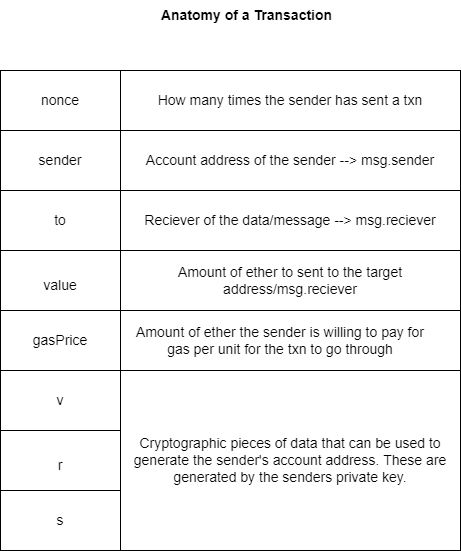

The diagram above was exported from draw.io. Its source (the exported page's mxGraphModel, read from the mxfile embedded in the PNG):
<mxGraphModel dx="1422" dy="790" grid="1" gridSize="10" guides="1" tooltips="1" connect="1" arrows="1" fold="1" page="1" pageScale="1" pageWidth="850" pageHeight="1100" math="0" shadow="0">
  <root>
    <mxCell id="0" />
    <mxCell id="1" parent="0" />
    <mxCell id="K_audnouWAhHy4CM8n7L-1" value="" style="whiteSpace=wrap;html=1;aspect=fixed;" vertex="1" parent="1">
      <mxGeometry x="220" y="140" width="455" height="455" as="geometry" />
    </mxCell>
    <mxCell id="K_audnouWAhHy4CM8n7L-2" value="Anatomy of a Transaction" style="text;html=1;strokeColor=none;fillColor=none;align=center;verticalAlign=middle;whiteSpace=wrap;rounded=0;fontStyle=1;fontSize=14;" vertex="1" parent="1">
      <mxGeometry x="350" y="70" width="232.5" height="30" as="geometry" />
    </mxCell>
    <mxCell id="K_audnouWAhHy4CM8n7L-3" value="" style="rounded=0;whiteSpace=wrap;html=1;fontSize=14;" vertex="1" parent="1">
      <mxGeometry x="220" y="140" width="120" height="60" as="geometry" />
    </mxCell>
    <mxCell id="K_audnouWAhHy4CM8n7L-4" value="" style="rounded=0;whiteSpace=wrap;html=1;fontSize=14;" vertex="1" parent="1">
      <mxGeometry x="340" y="140" width="340" height="60" as="geometry" />
    </mxCell>
    <mxCell id="K_audnouWAhHy4CM8n7L-5" value="" style="rounded=0;whiteSpace=wrap;html=1;fontSize=14;" vertex="1" parent="1">
      <mxGeometry x="220" y="200" width="120" height="60" as="geometry" />
    </mxCell>
    <mxCell id="K_audnouWAhHy4CM8n7L-6" value="" style="rounded=0;whiteSpace=wrap;html=1;fontSize=14;" vertex="1" parent="1">
      <mxGeometry x="340" y="200" width="340" height="60" as="geometry" />
    </mxCell>
    <mxCell id="K_audnouWAhHy4CM8n7L-7" value="" style="rounded=0;whiteSpace=wrap;html=1;fontSize=14;" vertex="1" parent="1">
      <mxGeometry x="220" y="260" width="120" height="60" as="geometry" />
    </mxCell>
    <mxCell id="K_audnouWAhHy4CM8n7L-8" value="" style="rounded=0;whiteSpace=wrap;html=1;fontSize=14;" vertex="1" parent="1">
      <mxGeometry x="340" y="260" width="340" height="60" as="geometry" />
    </mxCell>
    <mxCell id="K_audnouWAhHy4CM8n7L-9" value="" style="rounded=0;whiteSpace=wrap;html=1;fontSize=14;" vertex="1" parent="1">
      <mxGeometry x="220" y="320" width="120" height="60" as="geometry" />
    </mxCell>
    <mxCell id="K_audnouWAhHy4CM8n7L-10" value="" style="rounded=0;whiteSpace=wrap;html=1;fontSize=14;" vertex="1" parent="1">
      <mxGeometry x="340" y="320" width="340" height="60" as="geometry" />
    </mxCell>
    <mxCell id="K_audnouWAhHy4CM8n7L-11" value="" style="rounded=0;whiteSpace=wrap;html=1;fontSize=14;" vertex="1" parent="1">
      <mxGeometry x="220" y="380" width="120" height="60" as="geometry" />
    </mxCell>
    <mxCell id="K_audnouWAhHy4CM8n7L-12" value="" style="rounded=0;whiteSpace=wrap;html=1;fontSize=14;" vertex="1" parent="1">
      <mxGeometry x="340" y="380" width="340" height="60" as="geometry" />
    </mxCell>
    <mxCell id="K_audnouWAhHy4CM8n7L-13" value="" style="rounded=0;whiteSpace=wrap;html=1;fontSize=14;" vertex="1" parent="1">
      <mxGeometry x="220" y="440" width="120" height="60" as="geometry" />
    </mxCell>
    <mxCell id="K_audnouWAhHy4CM8n7L-14" value="" style="rounded=0;whiteSpace=wrap;html=1;fontSize=14;" vertex="1" parent="1">
      <mxGeometry x="220" y="500" width="120" height="60" as="geometry" />
    </mxCell>
    <mxCell id="K_audnouWAhHy4CM8n7L-15" value="" style="rounded=0;whiteSpace=wrap;html=1;fontSize=14;" vertex="1" parent="1">
      <mxGeometry x="220" y="560" width="120" height="60" as="geometry" />
    </mxCell>
    <mxCell id="K_audnouWAhHy4CM8n7L-16" value="" style="rounded=0;whiteSpace=wrap;html=1;fontSize=14;" vertex="1" parent="1">
      <mxGeometry x="340" y="440" width="340" height="180" as="geometry" />
    </mxCell>
    <mxCell id="K_audnouWAhHy4CM8n7L-17" value="nonce" style="text;html=1;strokeColor=none;fillColor=none;align=center;verticalAlign=middle;whiteSpace=wrap;rounded=0;fontSize=14;" vertex="1" parent="1">
      <mxGeometry x="250" y="155" width="60" height="30" as="geometry" />
    </mxCell>
    <mxCell id="K_audnouWAhHy4CM8n7L-18" value="How many times the sender has sent a txn" style="text;html=1;strokeColor=none;fillColor=none;align=center;verticalAlign=middle;whiteSpace=wrap;rounded=0;fontSize=14;" vertex="1" parent="1">
      <mxGeometry x="360" y="155" width="300" height="30" as="geometry" />
    </mxCell>
    <mxCell id="K_audnouWAhHy4CM8n7L-19" value="sender" style="text;html=1;strokeColor=none;fillColor=none;align=center;verticalAlign=middle;whiteSpace=wrap;rounded=0;fontSize=14;" vertex="1" parent="1">
      <mxGeometry x="250" y="215" width="60" height="30" as="geometry" />
    </mxCell>
    <mxCell id="K_audnouWAhHy4CM8n7L-20" value="Account address of the sender --&amp;gt; msg.sender" style="text;html=1;strokeColor=none;fillColor=none;align=center;verticalAlign=middle;whiteSpace=wrap;rounded=0;fontSize=14;" vertex="1" parent="1">
      <mxGeometry x="360" y="215" width="300" height="30" as="geometry" />
    </mxCell>
    <mxCell id="K_audnouWAhHy4CM8n7L-21" value="to" style="text;html=1;strokeColor=none;fillColor=none;align=center;verticalAlign=middle;whiteSpace=wrap;rounded=0;fontSize=14;" vertex="1" parent="1">
      <mxGeometry x="250" y="275" width="60" height="30" as="geometry" />
    </mxCell>
    <mxCell id="K_audnouWAhHy4CM8n7L-22" value="Reciever of the data/message --&amp;gt; msg.reciever" style="text;html=1;strokeColor=none;fillColor=none;align=center;verticalAlign=middle;whiteSpace=wrap;rounded=0;fontSize=14;" vertex="1" parent="1">
      <mxGeometry x="360" y="275" width="300" height="30" as="geometry" />
    </mxCell>
    <mxCell id="K_audnouWAhHy4CM8n7L-23" value="value" style="text;html=1;strokeColor=none;fillColor=none;align=center;verticalAlign=middle;whiteSpace=wrap;rounded=0;fontSize=14;" vertex="1" parent="1">
      <mxGeometry x="250" y="340" width="60" height="30" as="geometry" />
    </mxCell>
    <mxCell id="K_audnouWAhHy4CM8n7L-24" value="Amount of ether to sent to the target address/msg.reciever" style="text;html=1;strokeColor=none;fillColor=none;align=center;verticalAlign=middle;whiteSpace=wrap;rounded=0;fontSize=14;" vertex="1" parent="1">
      <mxGeometry x="360" y="335" width="300" height="30" as="geometry" />
    </mxCell>
    <mxCell id="K_audnouWAhHy4CM8n7L-25" value="gasPrice" style="text;html=1;strokeColor=none;fillColor=none;align=center;verticalAlign=middle;whiteSpace=wrap;rounded=0;fontSize=14;" vertex="1" parent="1">
      <mxGeometry x="250" y="395" width="60" height="30" as="geometry" />
    </mxCell>
    <mxCell id="K_audnouWAhHy4CM8n7L-26" value="Amount of ether the sender is willing to pay for gas per unit for the txn to go through" style="text;html=1;strokeColor=none;fillColor=none;align=center;verticalAlign=middle;whiteSpace=wrap;rounded=0;fontSize=14;" vertex="1" parent="1">
      <mxGeometry x="350" y="395" width="300" height="30" as="geometry" />
    </mxCell>
    <mxCell id="K_audnouWAhHy4CM8n7L-27" value="v" style="text;html=1;strokeColor=none;fillColor=none;align=center;verticalAlign=middle;whiteSpace=wrap;rounded=0;fontSize=14;" vertex="1" parent="1">
      <mxGeometry x="250" y="455" width="60" height="30" as="geometry" />
    </mxCell>
    <mxCell id="K_audnouWAhHy4CM8n7L-28" value="r" style="text;html=1;strokeColor=none;fillColor=none;align=center;verticalAlign=middle;whiteSpace=wrap;rounded=0;fontSize=14;" vertex="1" parent="1">
      <mxGeometry x="250" y="520" width="60" height="30" as="geometry" />
    </mxCell>
    <mxCell id="K_audnouWAhHy4CM8n7L-29" value="s" style="text;html=1;strokeColor=none;fillColor=none;align=center;verticalAlign=middle;whiteSpace=wrap;rounded=0;fontSize=14;" vertex="1" parent="1">
      <mxGeometry x="250" y="575" width="60" height="30" as="geometry" />
    </mxCell>
    <mxCell id="K_audnouWAhHy4CM8n7L-30" value="Cryptographic pieces of data that can be used to generate the sender's account address. These are generated by the senders private key." style="text;html=1;strokeColor=none;fillColor=none;align=center;verticalAlign=middle;whiteSpace=wrap;rounded=0;fontSize=14;" vertex="1" parent="1">
      <mxGeometry x="350" y="515" width="320" height="30" as="geometry" />
    </mxCell>
  </root>
</mxGraphModel>